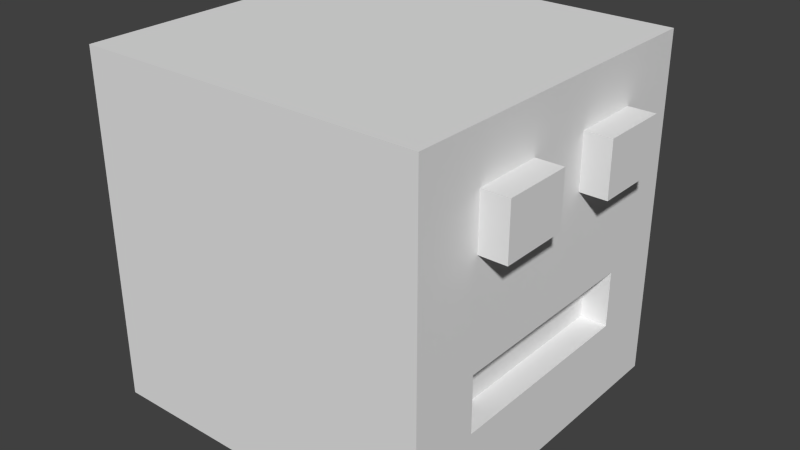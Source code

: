 # Source: Player.blend  (saved by Blender 2.70.0; exported with 4.5.12 LTS)
import bpy
from mathutils import Matrix  # noqa: F401  (used for matrix-valued properties, if any)

bpy.ops.wm.read_factory_settings(use_empty=True)
scene = bpy.context.scene
scene.name = 'Scene'

# ---- collections
col_collection_1 = bpy.data.collections.new('Collection 1'); scene.collection.children.link(col_collection_1)

# ---- materials (node trees are filled in below, after node groups)
mat_material = bpy.data.materials.new('Material')
mat_material.alpha_threshold = 0.0
mat_material.roughness = 0.5
mat_material.line_color = (0.0, 0.0, 0.0, 1.0)

# ---- material node trees

# ---- world
world_world = bpy.data.worlds.new('World'); scene.world = world_world
world_world.color = (0.05088, 0.05088, 0.05088)
world_world.use_sun_shadow = False
world_world.sun_shadow_jitter_overblur = 0.0
world_world.cycles.sampling_method = 'MANUAL'
world_world.cycles.sample_map_resolution = 256

# ---- meshes
me_cube = bpy.data.meshes.new('Cube')
me_cube.from_pydata([(1.0, 1.0, -1.0), (1.0, -1.0, -1.0), (-1.0, -1.0, -1.0), (-1.0, 1.0, -1.0), (1.0, 1.0, 1.0), (1.0, -1.0, 1.0), (-1.0, -1.0, 1.0), (-1.0, 1.0, 1.0), (1.0, 1.0, 0.7084), (1.0, -1.0, 0.7084), (-1.0, -1.0, 0.7084), (-1.0, 1.0, 0.7084), (1.0, 1.0, 0.3974), (1.0, -1.0, 0.3974), (-1.0, -1.0, 0.3974), (-1.0, 1.0, 0.3974), (1.0, 0.6, -1.0), (1.0, 0.2, -1.0), (1.0, -0.2, -1.0), (1.0, -0.6, -1.0), (-1.0, -0.6, -1.0), (-1.0, -0.2, -1.0), (-1.0, 0.2, -1.0), (-1.0, 0.6, -1.0), (1.0, 0.6, 1.0), (1.0, 0.2, 1.0), (1.0, -0.2, 1.0), (1.0, -0.6, 1.0), (-1.0, -0.6, 1.0), (-1.0, -0.2, 1.0), (-1.0, 0.2, 1.0), (-1.0, 0.6, 1.0), (1.0, 0.6, 0.7084), (1.0, 0.2, 0.7084), (1.0, -0.2, 0.7084), (1.0, -0.6, 0.7084), (-1.0, -0.6, 0.7084), (-1.0, -0.2, 0.7084), (-1.0, 0.2, 0.7084), (-1.0, 0.6, 0.7084), (1.0, 0.6, 0.3974), (1.0, 0.2, 0.3974), (1.0, -0.2, 0.3974), (1.0, -0.6, 0.3974), (-1.0, -0.6, 0.3974), (-1.0, -0.2, 0.3974), (-1.0, 0.2, 0.3974), (-1.0, 0.6, 0.3974), (1.154, 0.6, 0.7084), (1.154, 0.2, 0.7084), (1.154, -0.2, 0.7084), (1.154, -0.6, 0.7084), (1.154, 0.6, 0.3974), (1.154, 0.2, 0.3974), (1.154, -0.2, 0.3974), (1.154, -0.6, 0.3974), (1.0, 1.0, -0.2101), (1.0, 1.0, -0.5359), (1.0, -1.0, -0.2101), (1.0, -1.0, -0.5359), (-1.0, -1.0, -0.2101), (-1.0, -1.0, -0.5359), (-1.0, 1.0, -0.2101), (-1.0, 1.0, -0.5359), (1.0, 0.6, -0.2101), (1.0, 0.6, -0.5359), (1.0, 0.2, -0.2101), (1.0, 0.2, -0.5359), (1.0, -0.2, -0.2101), (1.0, -0.2, -0.5359), (1.0, -0.6, -0.2101), (1.0, -0.6, -0.5359), (-1.0, -0.6, -0.2101), (-1.0, -0.6, -0.5359), (-1.0, -0.2, -0.2101), (-1.0, -0.2, -0.5359), (-1.0, 0.2, -0.2101), (-1.0, 0.2, -0.5359), (-1.0, 0.6, -0.2101), (-1.0, 0.6, -0.5359), (0.8448, 0.6, -0.2101), (0.8448, 0.6, -0.5359), (0.8448, 0.2, -0.2101), (0.8448, 0.2, -0.5359), (0.8448, -0.2, -0.2101), (0.8448, -0.2, -0.5359), (0.8448, -0.6, -0.2101), (0.8448, -0.6, -0.5359)], [], [(19, 1, 2, 20), (27, 28, 6, 5), (35, 27, 5, 9), (9, 5, 6, 10), (39, 31, 7, 11), (57, 0, 3, 63), (43, 35, 9, 13), (13, 9, 10, 14), (47, 39, 11, 15), (4, 8, 11, 7), (8, 12, 15, 11), (70, 43, 13, 58), (58, 13, 14, 60), (78, 47, 15, 62), (0, 16, 23, 3), (16, 17, 22, 23), (17, 18, 21, 22), (18, 19, 20, 21), (4, 7, 31, 24), (24, 31, 30, 25), (25, 30, 29, 26), (26, 29, 28, 27), (8, 4, 24, 32), (32, 24, 25, 33), (33, 25, 26, 34), (34, 26, 27, 35), (10, 6, 28, 36), (36, 28, 29, 37), (37, 29, 30, 38), (38, 30, 31, 39), (12, 8, 32, 40), (42, 34, 50, 54), (41, 33, 34, 42), (35, 43, 55, 51), (14, 10, 36, 44), (44, 36, 37, 45), (45, 37, 38, 46), (46, 38, 39, 47), (56, 12, 40, 64), (64, 40, 41, 66), (66, 41, 42, 68), (68, 42, 43, 70), (60, 14, 44, 72), (72, 44, 45, 74), (74, 45, 46, 76), (76, 46, 47, 78), (52, 48, 49, 53), (54, 50, 51, 55), (33, 41, 53, 49), (40, 32, 48, 52), (43, 42, 54, 55), (41, 40, 52, 53), (34, 35, 51, 50), (32, 33, 49, 48), (12, 56, 62, 15), (56, 57, 63, 62), (19, 71, 59, 1), (71, 70, 58, 59), (1, 59, 61, 2), (59, 58, 60, 61), (23, 79, 63, 3), (79, 78, 62, 63), (0, 57, 65, 16), (57, 56, 64, 65), (16, 65, 67, 17), (66, 68, 84, 82), (17, 67, 69, 18), (71, 69, 85, 87), (18, 69, 71, 19), (68, 70, 86, 84), (2, 61, 73, 20), (61, 60, 72, 73), (20, 73, 75, 21), (73, 72, 74, 75), (21, 75, 77, 22), (75, 74, 76, 77), (22, 77, 79, 23), (77, 76, 78, 79), (81, 80, 82, 83), (83, 82, 84, 85), (85, 84, 86, 87), (69, 67, 83, 85), (64, 66, 82, 80), (67, 65, 81, 83), (70, 71, 87, 86), (65, 64, 80, 81)])
me_cube.materials.append(mat_material)
me_cube.use_remesh_preserve_volume = False
me_cube.use_remesh_preserve_attributes = False
me_cube.use_mirror_vertex_groups = False
me_cube.update()

# ---- objects
ob_cube = bpy.data.objects.new('Cube', me_cube)

# ---- transforms, parenting, visibility, modifiers, constraints
ob_cube.location = (0.0, 0.0, 0.0)
ob_cube.lock_rotations_4d = False
ob_cube.empty_display_type = 'ARROWS'
ob_cube.lineart.crease_threshold = 0.0

# ---- collection membership
col_collection_1.objects.link(ob_cube)

# ---- scene / render settings (as saved in the file)
scene.frame_start = 1; scene.frame_end = 250; scene.frame_set(1)
scene.render.engine = 'CYCLES'
scene.render.image_settings.compression = 90
scene.render.resolution_percentage = 50
scene.render.dither_intensity = 0.0
scene.cycles.use_denoising = False
scene.cycles.samples = 10
scene.cycles.sampling_pattern = 'TABULATED_SOBOL'
scene.cycles.light_sampling_threshold = 0.0
scene.cycles.use_adaptive_sampling = False
scene.cycles.use_light_tree = False
scene.cycles.blur_glossy = 0.0
scene.cycles.volume_bounces = 1
scene.cycles.pixel_filter_type = 'GAUSSIAN'
scene.cycles.sample_clamp_indirect = 0.0
scene.view_settings.view_transform = 'Standard'
bpy.context.view_layer.update()

# ---- added for rendering (the .blend has no active camera and no usable light): camera, sun
cam_auto = bpy.data.cameras.new('AutoCamera')
cam_auto.lens = 50.0
cam_auto.sensor_width = 36.0
cam_auto.clip_end = 1000.0
ob_auto_camera = bpy.data.objects.new('AutoCamera', cam_auto)
scene.collection.objects.link(ob_auto_camera)
ob_auto_camera.location = (3.36592, -3.94697, 2.63131)
ob_auto_camera.rotation_euler = (1.09748, -7.21219e-08, 0.694738)
scene.camera = ob_auto_camera
light_auto_sun = bpy.data.lights.new('AutoSun', 'SUN')
light_auto_sun.energy = 3.0
light_auto_sun.angle = 0.0523599
ob_auto_sun = bpy.data.objects.new('AutoSun', light_auto_sun)
scene.collection.objects.link(ob_auto_sun)
ob_auto_sun.rotation_euler = (0.872665, 0.174533, 0.523599)
bpy.context.view_layer.update()
